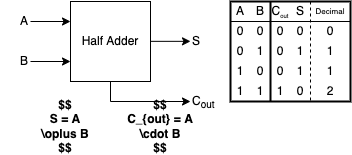

The diagram above was exported from draw.io. Its source (the exported page's mxGraphModel, read from the mxfile embedded in the PNG):
<mxGraphModel dx="594" dy="377" grid="1" gridSize="10" guides="1" tooltips="1" connect="1" arrows="1" fold="1" page="1" pageScale="1" pageWidth="827" pageHeight="1169" math="1" shadow="0">
  <root>
    <mxCell id="-gx-YscnsfrHZdLLWKpf-0" />
    <mxCell id="-gx-YscnsfrHZdLLWKpf-1" parent="-gx-YscnsfrHZdLLWKpf-0" />
    <mxCell id="sUhaUdCa1uJQjPJ1ICwM-0" style="edgeStyle=orthogonalEdgeStyle;rounded=0;orthogonalLoop=1;jettySize=auto;html=1;exitX=0.5;exitY=1;exitDx=0;exitDy=0;fontSize=12;" parent="-gx-YscnsfrHZdLLWKpf-1" source="sUhaUdCa1uJQjPJ1ICwM-1" edge="1">
      <mxGeometry relative="1" as="geometry">
        <mxPoint x="360" y="379.9999999999999" as="targetPoint" />
        <Array as="points">
          <mxPoint x="280" y="380" />
        </Array>
      </mxGeometry>
    </mxCell>
    <mxCell id="sUhaUdCa1uJQjPJ1ICwM-1" value="Half Adder" style="rounded=0;whiteSpace=wrap;html=1;fontSize=12;fillColor=none;" parent="-gx-YscnsfrHZdLLWKpf-1" vertex="1">
      <mxGeometry x="240" y="280" width="80" height="80" as="geometry" />
    </mxCell>
    <mxCell id="sUhaUdCa1uJQjPJ1ICwM-2" value="" style="endArrow=classic;html=1;rounded=0;fontSize=12;" parent="-gx-YscnsfrHZdLLWKpf-1" edge="1">
      <mxGeometry width="50" height="50" relative="1" as="geometry">
        <mxPoint x="200" y="300" as="sourcePoint" />
        <mxPoint x="240" y="300" as="targetPoint" />
      </mxGeometry>
    </mxCell>
    <mxCell id="sUhaUdCa1uJQjPJ1ICwM-3" value="" style="endArrow=classic;html=1;rounded=0;fontSize=12;" parent="-gx-YscnsfrHZdLLWKpf-1" edge="1">
      <mxGeometry width="50" height="50" relative="1" as="geometry">
        <mxPoint x="200" y="340" as="sourcePoint" />
        <mxPoint x="240" y="340" as="targetPoint" />
      </mxGeometry>
    </mxCell>
    <mxCell id="sUhaUdCa1uJQjPJ1ICwM-5" value="" style="endArrow=classic;html=1;rounded=0;fontSize=12;" parent="-gx-YscnsfrHZdLLWKpf-1" edge="1">
      <mxGeometry width="50" height="50" relative="1" as="geometry">
        <mxPoint x="320" y="319.8399999999999" as="sourcePoint" />
        <mxPoint x="360" y="319.8399999999999" as="targetPoint" />
      </mxGeometry>
    </mxCell>
    <mxCell id="sUhaUdCa1uJQjPJ1ICwM-6" value="S" style="text;html=1;strokeColor=none;fillColor=none;align=left;verticalAlign=middle;whiteSpace=wrap;rounded=0;fontSize=12;" parent="-gx-YscnsfrHZdLLWKpf-1" vertex="1">
      <mxGeometry x="360" y="310" width="30" height="20" as="geometry" />
    </mxCell>
    <mxCell id="sUhaUdCa1uJQjPJ1ICwM-7" value="C&lt;sub&gt;out&lt;/sub&gt;" style="text;html=1;strokeColor=none;fillColor=none;align=left;verticalAlign=middle;whiteSpace=wrap;rounded=0;fontSize=12;" parent="-gx-YscnsfrHZdLLWKpf-1" vertex="1">
      <mxGeometry x="360" y="370" width="30" height="20" as="geometry" />
    </mxCell>
    <mxCell id="sUhaUdCa1uJQjPJ1ICwM-9" value="A" style="text;html=1;strokeColor=none;fillColor=none;align=center;verticalAlign=middle;whiteSpace=wrap;rounded=0;fontSize=12;" parent="-gx-YscnsfrHZdLLWKpf-1" vertex="1">
      <mxGeometry x="400" y="280" width="20" height="20" as="geometry" />
    </mxCell>
    <mxCell id="sUhaUdCa1uJQjPJ1ICwM-10" value="B" style="text;html=1;strokeColor=none;fillColor=none;align=center;verticalAlign=middle;whiteSpace=wrap;rounded=0;fontSize=12;" parent="-gx-YscnsfrHZdLLWKpf-1" vertex="1">
      <mxGeometry x="420" y="280" width="20" height="20" as="geometry" />
    </mxCell>
    <mxCell id="sUhaUdCa1uJQjPJ1ICwM-11" value="" style="endArrow=none;html=1;rounded=0;fontSize=12;exitX=0;exitY=1;exitDx=0;exitDy=0;" parent="-gx-YscnsfrHZdLLWKpf-1" source="sUhaUdCa1uJQjPJ1ICwM-9" edge="1">
      <mxGeometry width="50" height="50" relative="1" as="geometry">
        <mxPoint x="370" y="350" as="sourcePoint" />
        <mxPoint x="520" y="300" as="targetPoint" />
      </mxGeometry>
    </mxCell>
    <mxCell id="sUhaUdCa1uJQjPJ1ICwM-13" value="0" style="text;html=1;strokeColor=none;fillColor=none;align=center;verticalAlign=middle;whiteSpace=wrap;rounded=0;fontSize=12;" parent="-gx-YscnsfrHZdLLWKpf-1" vertex="1">
      <mxGeometry x="400" y="300" width="20" height="20" as="geometry" />
    </mxCell>
    <mxCell id="sUhaUdCa1uJQjPJ1ICwM-14" value="0" style="text;html=1;strokeColor=none;fillColor=none;align=center;verticalAlign=middle;whiteSpace=wrap;rounded=0;fontSize=12;" parent="-gx-YscnsfrHZdLLWKpf-1" vertex="1">
      <mxGeometry x="420" y="300" width="20" height="20" as="geometry" />
    </mxCell>
    <mxCell id="sUhaUdCa1uJQjPJ1ICwM-16" value="0" style="text;html=1;strokeColor=none;fillColor=none;align=center;verticalAlign=middle;whiteSpace=wrap;rounded=0;fontSize=12;" parent="-gx-YscnsfrHZdLLWKpf-1" vertex="1">
      <mxGeometry x="400" y="320" width="20" height="20" as="geometry" />
    </mxCell>
    <mxCell id="sUhaUdCa1uJQjPJ1ICwM-17" value="1" style="text;html=1;strokeColor=none;fillColor=none;align=center;verticalAlign=middle;whiteSpace=wrap;rounded=0;fontSize=12;" parent="-gx-YscnsfrHZdLLWKpf-1" vertex="1">
      <mxGeometry x="420" y="320" width="20" height="20" as="geometry" />
    </mxCell>
    <mxCell id="sUhaUdCa1uJQjPJ1ICwM-19" value="1" style="text;html=1;strokeColor=none;fillColor=none;align=center;verticalAlign=middle;whiteSpace=wrap;rounded=0;fontSize=12;" parent="-gx-YscnsfrHZdLLWKpf-1" vertex="1">
      <mxGeometry x="400" y="340" width="20" height="20" as="geometry" />
    </mxCell>
    <mxCell id="sUhaUdCa1uJQjPJ1ICwM-20" value="0" style="text;html=1;strokeColor=none;fillColor=none;align=center;verticalAlign=middle;whiteSpace=wrap;rounded=0;fontSize=12;" parent="-gx-YscnsfrHZdLLWKpf-1" vertex="1">
      <mxGeometry x="420" y="340" width="20" height="20" as="geometry" />
    </mxCell>
    <mxCell id="sUhaUdCa1uJQjPJ1ICwM-22" value="1" style="text;html=1;strokeColor=none;fillColor=none;align=center;verticalAlign=middle;whiteSpace=wrap;rounded=0;fontSize=12;" parent="-gx-YscnsfrHZdLLWKpf-1" vertex="1">
      <mxGeometry x="400" y="360" width="20" height="20" as="geometry" />
    </mxCell>
    <mxCell id="sUhaUdCa1uJQjPJ1ICwM-23" value="1" style="text;html=1;strokeColor=none;fillColor=none;align=center;verticalAlign=middle;whiteSpace=wrap;rounded=0;fontSize=12;" parent="-gx-YscnsfrHZdLLWKpf-1" vertex="1">
      <mxGeometry x="420" y="360" width="20" height="20" as="geometry" />
    </mxCell>
    <mxCell id="sUhaUdCa1uJQjPJ1ICwM-37" value="S" style="text;html=1;strokeColor=none;fillColor=none;align=center;verticalAlign=middle;whiteSpace=wrap;rounded=0;fontSize=12;" parent="-gx-YscnsfrHZdLLWKpf-1" vertex="1">
      <mxGeometry x="460" y="280" width="20" height="20" as="geometry" />
    </mxCell>
    <mxCell id="sUhaUdCa1uJQjPJ1ICwM-38" value="C&lt;sub&gt;&lt;font style=&quot;font-size: 6px&quot;&gt;out&lt;/font&gt;&lt;/sub&gt;" style="text;html=1;strokeColor=none;fillColor=none;align=center;verticalAlign=middle;whiteSpace=wrap;rounded=0;fontSize=12;" parent="-gx-YscnsfrHZdLLWKpf-1" vertex="1">
      <mxGeometry x="440" y="280" width="20" height="20" as="geometry" />
    </mxCell>
    <mxCell id="sUhaUdCa1uJQjPJ1ICwM-39" value="" style="endArrow=none;html=1;rounded=0;fontSize=12;exitX=1;exitY=0;exitDx=0;exitDy=0;entryX=1;entryY=1;entryDx=0;entryDy=0;dashed=1;" parent="-gx-YscnsfrHZdLLWKpf-1" source="sUhaUdCa1uJQjPJ1ICwM-37" target="sUhaUdCa1uJQjPJ1ICwM-47" edge="1">
      <mxGeometry width="50" height="50" relative="1" as="geometry">
        <mxPoint x="550" y="350" as="sourcePoint" />
        <mxPoint x="480" y="460" as="targetPoint" />
      </mxGeometry>
    </mxCell>
    <mxCell id="sUhaUdCa1uJQjPJ1ICwM-40" value="0" style="text;html=1;strokeColor=none;fillColor=none;align=center;verticalAlign=middle;whiteSpace=wrap;rounded=0;fontSize=12;" parent="-gx-YscnsfrHZdLLWKpf-1" vertex="1">
      <mxGeometry x="440" y="300" width="20" height="20" as="geometry" />
    </mxCell>
    <mxCell id="sUhaUdCa1uJQjPJ1ICwM-41" value="1" style="text;html=1;strokeColor=none;fillColor=none;align=center;verticalAlign=middle;whiteSpace=wrap;rounded=0;fontSize=12;" parent="-gx-YscnsfrHZdLLWKpf-1" vertex="1">
      <mxGeometry x="460" y="320" width="20" height="20" as="geometry" />
    </mxCell>
    <mxCell id="sUhaUdCa1uJQjPJ1ICwM-42" value="0" style="text;html=1;strokeColor=none;fillColor=none;align=center;verticalAlign=middle;whiteSpace=wrap;rounded=0;fontSize=12;" parent="-gx-YscnsfrHZdLLWKpf-1" vertex="1">
      <mxGeometry x="460" y="300" width="20" height="20" as="geometry" />
    </mxCell>
    <mxCell id="sUhaUdCa1uJQjPJ1ICwM-43" value="0" style="text;html=1;strokeColor=none;fillColor=none;align=center;verticalAlign=middle;whiteSpace=wrap;rounded=0;fontSize=12;" parent="-gx-YscnsfrHZdLLWKpf-1" vertex="1">
      <mxGeometry x="440" y="320" width="20" height="20" as="geometry" />
    </mxCell>
    <mxCell id="sUhaUdCa1uJQjPJ1ICwM-44" value="0" style="text;html=1;strokeColor=none;fillColor=none;align=center;verticalAlign=middle;whiteSpace=wrap;rounded=0;fontSize=12;" parent="-gx-YscnsfrHZdLLWKpf-1" vertex="1">
      <mxGeometry x="440" y="340" width="20" height="20" as="geometry" />
    </mxCell>
    <mxCell id="sUhaUdCa1uJQjPJ1ICwM-45" value="1" style="text;html=1;strokeColor=none;fillColor=none;align=center;verticalAlign=middle;whiteSpace=wrap;rounded=0;fontSize=12;" parent="-gx-YscnsfrHZdLLWKpf-1" vertex="1">
      <mxGeometry x="460" y="340" width="20" height="20" as="geometry" />
    </mxCell>
    <mxCell id="sUhaUdCa1uJQjPJ1ICwM-46" value="1" style="text;html=1;strokeColor=none;fillColor=none;align=center;verticalAlign=middle;whiteSpace=wrap;rounded=0;fontSize=12;" parent="-gx-YscnsfrHZdLLWKpf-1" vertex="1">
      <mxGeometry x="440" y="360" width="20" height="20" as="geometry" />
    </mxCell>
    <mxCell id="sUhaUdCa1uJQjPJ1ICwM-47" value="0" style="text;html=1;strokeColor=none;fillColor=none;align=center;verticalAlign=middle;whiteSpace=wrap;rounded=0;fontSize=12;" parent="-gx-YscnsfrHZdLLWKpf-1" vertex="1">
      <mxGeometry x="460" y="360" width="20" height="20" as="geometry" />
    </mxCell>
    <mxCell id="sUhaUdCa1uJQjPJ1ICwM-56" value="" style="endArrow=none;html=1;rounded=0;fontSize=12;exitX=1;exitY=0;exitDx=0;exitDy=0;entryX=0;entryY=1;entryDx=0;entryDy=0;strokeWidth=2;" parent="-gx-YscnsfrHZdLLWKpf-1" target="sUhaUdCa1uJQjPJ1ICwM-46" edge="1">
      <mxGeometry width="50" height="50" relative="1" as="geometry">
        <mxPoint x="440" y="280" as="sourcePoint" />
        <mxPoint x="440" y="460" as="targetPoint" />
      </mxGeometry>
    </mxCell>
    <mxCell id="8sMXbW9eVOYAV5l5wVTl-0" value="A" style="text;html=1;strokeColor=none;fillColor=none;align=right;verticalAlign=middle;whiteSpace=wrap;rounded=0;fontSize=12;" parent="-gx-YscnsfrHZdLLWKpf-1" vertex="1">
      <mxGeometry x="170" y="290" width="30" height="20" as="geometry" />
    </mxCell>
    <mxCell id="8sMXbW9eVOYAV5l5wVTl-1" value="B" style="text;html=1;strokeColor=none;fillColor=none;align=right;verticalAlign=middle;whiteSpace=wrap;rounded=0;fontSize=12;" parent="-gx-YscnsfrHZdLLWKpf-1" vertex="1">
      <mxGeometry x="170" y="330" width="30" height="20" as="geometry" />
    </mxCell>
    <mxCell id="VQhUR-cA3R9yjz09zzpJ-0" value="" style="rounded=0;whiteSpace=wrap;html=1;fontSize=6;fillColor=none;strokeWidth=2;" parent="-gx-YscnsfrHZdLLWKpf-1" vertex="1">
      <mxGeometry x="400" y="280" width="120" height="100" as="geometry" />
    </mxCell>
    <mxCell id="VQhUR-cA3R9yjz09zzpJ-1" value="0" style="text;html=1;strokeColor=none;fillColor=none;align=center;verticalAlign=middle;whiteSpace=wrap;rounded=0;fontSize=12;" parent="-gx-YscnsfrHZdLLWKpf-1" vertex="1">
      <mxGeometry x="480" y="300" width="40" height="20" as="geometry" />
    </mxCell>
    <mxCell id="VQhUR-cA3R9yjz09zzpJ-2" value="1" style="text;html=1;strokeColor=none;fillColor=none;align=center;verticalAlign=middle;whiteSpace=wrap;rounded=0;fontSize=12;" parent="-gx-YscnsfrHZdLLWKpf-1" vertex="1">
      <mxGeometry x="480" y="320" width="40" height="20" as="geometry" />
    </mxCell>
    <mxCell id="VQhUR-cA3R9yjz09zzpJ-3" value="1" style="text;html=1;strokeColor=none;fillColor=none;align=center;verticalAlign=middle;whiteSpace=wrap;rounded=0;fontSize=12;" parent="-gx-YscnsfrHZdLLWKpf-1" vertex="1">
      <mxGeometry x="480" y="340" width="40" height="20" as="geometry" />
    </mxCell>
    <mxCell id="VQhUR-cA3R9yjz09zzpJ-4" value="2" style="text;html=1;strokeColor=none;fillColor=none;align=center;verticalAlign=middle;whiteSpace=wrap;rounded=0;fontSize=12;" parent="-gx-YscnsfrHZdLLWKpf-1" vertex="1">
      <mxGeometry x="480" y="360" width="40" height="20" as="geometry" />
    </mxCell>
    <mxCell id="VQhUR-cA3R9yjz09zzpJ-5" value="Decimal" style="text;html=1;strokeColor=none;fillColor=none;align=center;verticalAlign=middle;whiteSpace=wrap;rounded=0;fontSize=8;" parent="-gx-YscnsfrHZdLLWKpf-1" vertex="1">
      <mxGeometry x="480" y="280" width="40" height="20" as="geometry" />
    </mxCell>
    <mxCell id="NJjO0IG5GGTVzHmOTl3y-1" value="$$&lt;br style=&quot;font-size: 12px;&quot;&gt;S = A \oplus B&lt;br style=&quot;font-size: 12px;&quot;&gt;$$" style="text;html=1;strokeColor=none;fillColor=none;align=center;verticalAlign=middle;whiteSpace=wrap;rounded=0;fontSize=12;fontStyle=1" parent="-gx-YscnsfrHZdLLWKpf-1" vertex="1">
      <mxGeometry x="200" y="390" width="70" height="30" as="geometry" />
    </mxCell>
    <mxCell id="u1bw0dX3tqqTdnDXzwcf-2" value="$$&lt;br style=&quot;font-size: 12px;&quot;&gt;C_{out} = A \cdot B&lt;br style=&quot;font-size: 12px;&quot;&gt;$$" style="text;html=1;strokeColor=none;fillColor=none;align=center;verticalAlign=middle;whiteSpace=wrap;rounded=0;fontSize=12;fontStyle=1" vertex="1" parent="-gx-YscnsfrHZdLLWKpf-1">
      <mxGeometry x="290" y="390" width="80" height="30" as="geometry" />
    </mxCell>
  </root>
</mxGraphModel>